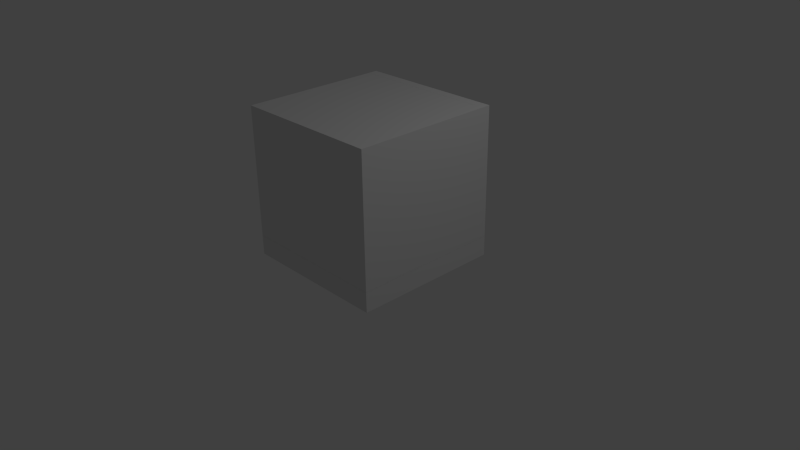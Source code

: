 # Source: metalforge.blend  (saved by Blender 2.64.0; exported with 4.5.12 LTS)
import bpy
from mathutils import Matrix  # noqa: F401  (used for matrix-valued properties, if any)

bpy.ops.wm.read_factory_settings(use_empty=True)
scene = bpy.context.scene
scene.name = 'Scene'

# ---- collections
col_collection_1 = bpy.data.collections.new('Collection 1'); scene.collection.children.link(col_collection_1)

# ---- materials (node trees are filled in below, after node groups)
mat_material = bpy.data.materials.new('Material')
mat_material.alpha_threshold = 0.0
mat_material.use_transparent_shadow = False
mat_material.roughness = 0.5
mat_material.line_color = (0.0, 0.0, 0.0, 1.0)

# ---- material node trees

# ---- world
world_world = bpy.data.worlds.new('World'); scene.world = world_world
world_world.color = (0.05088, 0.05088, 0.05088)
world_world.use_sun_shadow = False
world_world.sun_shadow_jitter_overblur = 0.0
world_world.cycles.sampling_method = 'MANUAL'
world_world.cycles.sample_map_resolution = 256

# ---- cameras
cam_camera = bpy.data.cameras.new('Camera')
cam_camera.clip_end = 100.0
cam_camera.lens = 35.0
cam_camera.sensor_width = 32.0
cam_camera.sensor_height = 18.0
cam_camera.ortho_scale = 7.314
cam_camera.dof.focus_distance = 0.0
cam_camera.dof.aperture_fstop = 128.0

# ---- lights
light_lamp = bpy.data.lights.new('Lamp', 'POINT')
light_lamp.transmission_factor = 0.0
light_lamp.cutoff_distance = 30.0
light_lamp.energy = 100.0
light_lamp.shadow_buffer_clip_start = 1.001
light_lamp.shadow_soft_size = 1.0
light_lamp.shadow_maximum_resolution = 0.006
light_lamp.use_absolute_resolution = True
light_lamp.cycles.use_multiple_importance_sampling = False

# ---- meshes
me_cube_008 = bpy.data.meshes.new('Cube.008')
me_cube_008.from_pydata([(-1.0, -1.0, -1.0), (-1.0, 1.0, -1.0), (1.0, 1.0, -1.0), (1.0, -1.0, -1.0), (-1.0, -1.0, 1.0), (-1.0, 1.0, 1.0), (1.0, 1.0, 1.0), (1.0, -1.0, 1.0), (-1.0, 25.0, -0.9886), (-1.0, 27.0, -0.9886), (1.0, 27.0, -0.9886), (1.0, 25.0, -0.9886), (-1.0, 25.0, 0.9886), (-1.0, 27.0, 0.9886), (1.0, 27.0, 0.9886), (1.0, 25.0, 0.9886), (-1.0, -1.0, -1.185), (-1.0, 27.0, -1.185), (1.0, 27.0, -1.185), (1.0, -1.0, -1.185), (-1.0, -1.0, -0.9877), (-1.0, 27.0, -0.9877), (1.0, 27.0, -0.9877), (1.0, -1.0, -0.9877), (-1.0, -1.0, 0.9877), (-1.0, 27.0, 0.9877), (1.0, 27.0, 0.9877), (1.0, -1.0, 0.9877), (-1.0, -1.0, 1.383), (-1.0, 27.0, 1.383), (1.0, 27.0, 1.383), (1.0, -1.0, 1.383), (1.0, -1.0, 1.185), (1.0, 27.0, 1.185), (29.0, 27.0, 1.185), (29.0, -1.0, 1.185), (1.0, -1.0, 1.383), (1.0, 27.0, 1.383), (29.0, 27.0, 1.383), (29.0, -1.0, 1.383), (29.0, 27.0, -1.186), (-1.0, 27.0, -1.186), (-1.0, 29.0, -1.186), (29.0, 29.0, -1.186), (29.0, 27.0, 1.384), (-1.0, 27.0, 1.384), (-1.0, 29.0, 1.384), (29.0, 29.0, 1.384), (29.0, -3.0, -1.186), (-1.0, -3.0, -1.186), (-1.0, -1.0, -1.186), (29.0, -1.0, -1.186), (29.0, -3.0, 1.384), (-1.0, -3.0, 1.384), (-1.0, -1.0, 1.384), (29.0, -1.0, 1.384), (29.0, -3.0, -1.186), (29.0, 29.0, -1.186), (31.0, 29.0, -1.186), (31.0, -3.0, -1.186), (29.0, -3.0, 1.384), (29.0, 29.0, 1.384), (31.0, 29.0, 1.384), (31.0, -3.0, 1.384), (31.0, 29.0, -1.58), (31.0, -3.0, -1.58), (-1.0, -3.0, -1.58), (-1.0, 29.0, -1.58), (31.0, 29.0, -1.185), (31.0, -3.0, -1.185), (-1.0, -3.0, -1.185), (-1.0, 29.0, -1.185)], [], [(4, 5, 1, 0), (5, 6, 2, 1), (6, 7, 3, 2), (7, 4, 0, 3), (0, 1, 2, 3), (7, 6, 5, 4), (12, 13, 9, 8), (13, 14, 10, 9), (14, 15, 11, 10), (15, 12, 8, 11), (8, 9, 10, 11), (15, 14, 13, 12), (20, 21, 17, 16), (21, 22, 18, 17), (22, 23, 19, 18), (23, 20, 16, 19), (16, 17, 18, 19), (23, 22, 21, 20), (28, 29, 25, 24), (29, 30, 26, 25), (30, 31, 27, 26), (31, 28, 24, 27), (24, 25, 26, 27), (31, 30, 29, 28), (36, 37, 33, 32), (37, 38, 34, 33), (38, 39, 35, 34), (39, 36, 32, 35), (32, 33, 34, 35), (39, 38, 37, 36), (44, 45, 41, 40), (45, 46, 42, 41), (46, 47, 43, 42), (47, 44, 40, 43), (40, 41, 42, 43), (47, 46, 45, 44), (52, 53, 49, 48), (53, 54, 50, 49), (54, 55, 51, 50), (55, 52, 48, 51), (48, 49, 50, 51), (55, 54, 53, 52), (60, 61, 57, 56), (61, 62, 58, 57), (62, 63, 59, 58), (63, 60, 56, 59), (56, 57, 58, 59), (63, 62, 61, 60), (64, 65, 66, 67), (68, 71, 70, 69), (64, 68, 69, 65), (65, 69, 70, 66), (66, 70, 71, 67), (68, 64, 67, 71)])
me_cube_008.materials.append(mat_material)
me_cube_008.use_remesh_preserve_volume = False
me_cube_008.use_remesh_preserve_attributes = False
me_cube_008.use_mirror_vertex_groups = False
me_cube_008.update()

# ---- objects
ob_cube = bpy.data.objects.new('Cube', me_cube_008)
ob_lamp = bpy.data.objects.new('Lamp', light_lamp)
ob_camera = bpy.data.objects.new('Camera', cam_camera)

# ---- transforms, parenting, visibility, modifiers, constraints
ob_cube.location = (-0.9375, -0.8125, 1.067)
ob_cube.scale = (0.0625, 0.0625, 0.675)
ob_cube.lineart.crease_threshold = 0.0
ob_lamp.location = (4.076, 1.005, 5.904)
ob_lamp.rotation_euler = (0.6503, 0.05522, 1.866)
ob_lamp.lock_rotations_4d = False
ob_lamp.empty_display_type = 'ARROWS'
ob_lamp.color = (0.0, 0.0, 0.0, 0.0)
ob_lamp.lineart.crease_threshold = 0.0
ob_camera.location = (7.481, -6.508, 5.344)
ob_camera.rotation_euler = (1.109, 0.01082, 0.8149)
ob_camera.lock_rotations_4d = False
ob_camera.empty_display_type = 'ARROWS'
ob_camera.color = (0.0, 0.0, 0.0, 0.0)
ob_camera.display_type = 'WIRE'
ob_camera.lineart.crease_threshold = 0.0

# ---- collection membership
col_collection_1.objects.link(ob_cube)
col_collection_1.objects.link(ob_lamp)
col_collection_1.objects.link(ob_camera)

# ---- scene / render settings (as saved in the file)
scene.camera = ob_camera
scene.frame_start = 1; scene.frame_end = 250; scene.frame_set(1)
scene.render.engine = 'BLENDER_EEVEE_NEXT'
scene.render.image_settings.color_mode = 'RGB'
scene.render.image_settings.compression = 90
scene.render.resolution_percentage = 50
scene.render.dither_intensity = 0.0
scene.render.bake_margin = 2
scene.render.bake_bias = 0.0
scene.cycles.use_denoising = False
scene.cycles.samples = 10
scene.cycles.sampling_pattern = 'TABULATED_SOBOL'
scene.cycles.light_sampling_threshold = 0.0
scene.cycles.use_adaptive_sampling = False
scene.cycles.use_light_tree = False
scene.cycles.blur_glossy = 0.0
scene.cycles.volume_bounces = 1
scene.cycles.pixel_filter_type = 'GAUSSIAN'
scene.cycles.sample_clamp_indirect = 0.0
scene.view_settings.view_transform = 'Standard'
bpy.context.view_layer.update()
